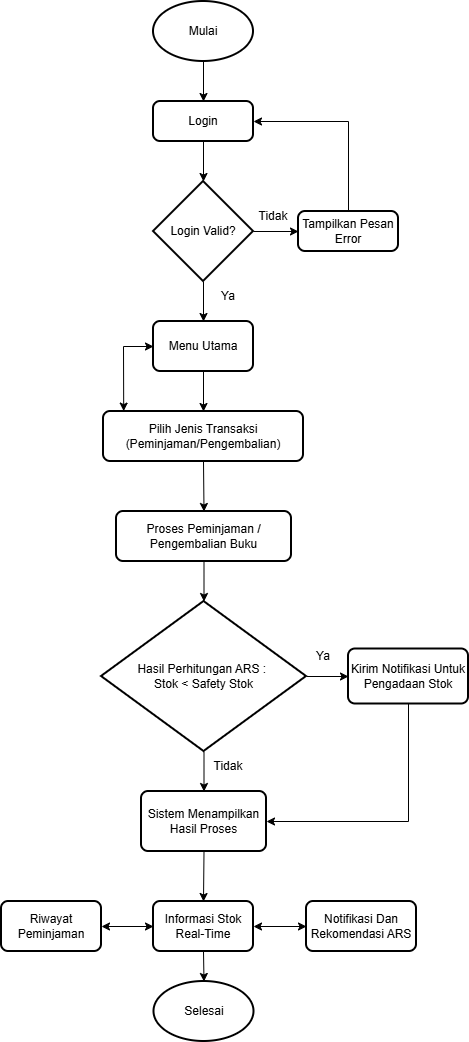

The diagram above was exported from draw.io. Its source (the exported page's mxGraphModel, read from the mxfile embedded in the PNG):
<mxGraphModel dx="1042" dy="626" grid="1" gridSize="10" guides="1" tooltips="1" connect="1" arrows="1" fold="1" page="1" pageScale="1" pageWidth="850" pageHeight="1100" math="0" shadow="0">
  <root>
    <mxCell id="0" />
    <mxCell id="1" parent="0" />
    <mxCell id="-md_3OKfMKIMGE0l_p3m-4" parent="1" style="strokeWidth=2;html=1;shape=mxgraph.flowchart.start_1;whiteSpace=wrap;" value="Mulai" vertex="1">
      <mxGeometry height="60" width="100" x="375" y="40" as="geometry" />
    </mxCell>
    <mxCell id="-md_3OKfMKIMGE0l_p3m-5" parent="1" style="rounded=1;whiteSpace=wrap;html=1;absoluteArcSize=1;arcSize=14;strokeWidth=2;" value="Login" vertex="1">
      <mxGeometry height="40" width="100" x="375" y="140" as="geometry" />
    </mxCell>
    <mxCell id="-md_3OKfMKIMGE0l_p3m-6" parent="1" style="strokeWidth=2;html=1;shape=mxgraph.flowchart.decision;whiteSpace=wrap;" value="Login Valid?" vertex="1">
      <mxGeometry height="100" width="100" x="375" y="220" as="geometry" />
    </mxCell>
    <mxCell id="-md_3OKfMKIMGE0l_p3m-7" parent="1" style="rounded=1;whiteSpace=wrap;html=1;absoluteArcSize=1;arcSize=14;strokeWidth=2;" value="Tampilkan Pesan Error" vertex="1">
      <mxGeometry height="40" width="100" x="520" y="250" as="geometry" />
    </mxCell>
    <mxCell id="-md_3OKfMKIMGE0l_p3m-8" parent="1" style="rounded=1;whiteSpace=wrap;html=1;absoluteArcSize=1;arcSize=14;strokeWidth=2;" value="Menu Utama" vertex="1">
      <mxGeometry height="50" width="100" x="375" y="360" as="geometry" />
    </mxCell>
    <mxCell id="-md_3OKfMKIMGE0l_p3m-10" parent="1" style="rounded=1;whiteSpace=wrap;html=1;absoluteArcSize=1;arcSize=14;strokeWidth=2;" value="Proses Peminjaman / Pengembalian Buku" vertex="1">
      <mxGeometry height="50" width="175" x="338" y="550" as="geometry" />
    </mxCell>
    <mxCell id="-md_3OKfMKIMGE0l_p3m-11" parent="1" style="strokeWidth=2;html=1;shape=mxgraph.flowchart.decision;whiteSpace=wrap;" value="Hasil Perhitungan ARS :&amp;nbsp;&lt;div&gt;Stok &amp;lt; Safety Stok&lt;/div&gt;" vertex="1">
      <mxGeometry height="150" width="205" x="323" y="640" as="geometry" />
    </mxCell>
    <mxCell id="-md_3OKfMKIMGE0l_p3m-12" parent="1" style="rounded=1;whiteSpace=wrap;html=1;absoluteArcSize=1;arcSize=14;strokeWidth=2;" value="Sistem Menampilkan Hasil Proses" vertex="1">
      <mxGeometry height="60" width="125" x="363" y="830" as="geometry" />
    </mxCell>
    <mxCell id="-md_3OKfMKIMGE0l_p3m-13" parent="1" style="rounded=1;whiteSpace=wrap;html=1;absoluteArcSize=1;arcSize=14;strokeWidth=2;" value="Kirim Notifikasi Untuk Pengadaan Stok" vertex="1">
      <mxGeometry height="55" width="120" x="570" y="687.5" as="geometry" />
    </mxCell>
    <mxCell id="-md_3OKfMKIMGE0l_p3m-14" parent="1" style="rounded=1;whiteSpace=wrap;html=1;absoluteArcSize=1;arcSize=14;strokeWidth=2;" value="Informasi Stok Real-Time" vertex="1">
      <mxGeometry height="50" width="100" x="375" y="940" as="geometry" />
    </mxCell>
    <mxCell id="-md_3OKfMKIMGE0l_p3m-15" parent="1" style="rounded=1;whiteSpace=wrap;html=1;absoluteArcSize=1;arcSize=14;strokeWidth=2;" value="Riwayat Peminjaman" vertex="1">
      <mxGeometry height="50" width="100" x="223" y="940" as="geometry" />
    </mxCell>
    <mxCell id="-md_3OKfMKIMGE0l_p3m-16" parent="1" style="rounded=1;whiteSpace=wrap;html=1;absoluteArcSize=1;arcSize=14;strokeWidth=2;" value="Notifikasi Dan Rekomendasi ARS" vertex="1">
      <mxGeometry height="50" width="110" x="528" y="940" as="geometry" />
    </mxCell>
    <mxCell id="-md_3OKfMKIMGE0l_p3m-17" parent="1" style="strokeWidth=2;html=1;shape=mxgraph.flowchart.start_1;whiteSpace=wrap;" value="Selesai" vertex="1">
      <mxGeometry height="60" width="100" x="375.5" y="1020" as="geometry" />
    </mxCell>
    <mxCell id="-md_3OKfMKIMGE0l_p3m-18" edge="1" parent="1" source="-md_3OKfMKIMGE0l_p3m-4" style="endArrow=classic;html=1;rounded=0;exitX=0.5;exitY=1;exitDx=0;exitDy=0;exitPerimeter=0;entryX=0.5;entryY=0;entryDx=0;entryDy=0;" target="-md_3OKfMKIMGE0l_p3m-5" value="">
      <mxGeometry height="50" relative="1" width="50" as="geometry">
        <mxPoint x="400" y="200" as="sourcePoint" />
        <mxPoint x="450" y="150" as="targetPoint" />
      </mxGeometry>
    </mxCell>
    <mxCell id="-md_3OKfMKIMGE0l_p3m-19" edge="1" parent="1" source="-md_3OKfMKIMGE0l_p3m-5" style="endArrow=classic;html=1;rounded=0;exitX=0.5;exitY=1;exitDx=0;exitDy=0;entryX=0.5;entryY=0;entryDx=0;entryDy=0;entryPerimeter=0;" target="-md_3OKfMKIMGE0l_p3m-6" value="">
      <mxGeometry height="50" relative="1" width="50" as="geometry">
        <mxPoint x="400" y="200" as="sourcePoint" />
        <mxPoint x="450" y="150" as="targetPoint" />
      </mxGeometry>
    </mxCell>
    <mxCell id="-md_3OKfMKIMGE0l_p3m-20" edge="1" parent="1" source="-md_3OKfMKIMGE0l_p3m-6" style="endArrow=classic;html=1;rounded=0;exitX=1;exitY=0.5;exitDx=0;exitDy=0;exitPerimeter=0;entryX=0;entryY=0.5;entryDx=0;entryDy=0;" target="-md_3OKfMKIMGE0l_p3m-7" value="">
      <mxGeometry height="50" relative="1" width="50" as="geometry">
        <mxPoint x="400" y="200" as="sourcePoint" />
        <mxPoint x="450" y="150" as="targetPoint" />
      </mxGeometry>
    </mxCell>
    <mxCell id="-md_3OKfMKIMGE0l_p3m-21" edge="1" parent="1" source="-md_3OKfMKIMGE0l_p3m-7" style="endArrow=classic;html=1;rounded=0;exitX=0.5;exitY=0;exitDx=0;exitDy=0;entryX=1;entryY=0.5;entryDx=0;entryDy=0;" target="-md_3OKfMKIMGE0l_p3m-5" value="">
      <mxGeometry height="50" relative="1" width="50" as="geometry">
        <Array as="points">
          <mxPoint x="570" y="160" />
        </Array>
        <mxPoint x="400" y="200" as="sourcePoint" />
        <mxPoint x="450" y="150" as="targetPoint" />
      </mxGeometry>
    </mxCell>
    <mxCell id="-md_3OKfMKIMGE0l_p3m-22" edge="1" parent="1" source="-md_3OKfMKIMGE0l_p3m-6" style="endArrow=classic;html=1;rounded=0;exitX=0.5;exitY=1;exitDx=0;exitDy=0;exitPerimeter=0;entryX=0.5;entryY=0;entryDx=0;entryDy=0;" target="-md_3OKfMKIMGE0l_p3m-8" value="">
      <mxGeometry height="50" relative="1" width="50" as="geometry">
        <mxPoint x="400" y="300" as="sourcePoint" />
        <mxPoint x="450" y="250" as="targetPoint" />
      </mxGeometry>
    </mxCell>
    <mxCell id="-md_3OKfMKIMGE0l_p3m-23" parent="1" style="rounded=1;whiteSpace=wrap;html=1;absoluteArcSize=1;arcSize=14;strokeWidth=2;" value="Pilih Jenis Transaksi&lt;div&gt;(Peminjaman/Pengembalian)&lt;/div&gt;" vertex="1">
      <mxGeometry height="50" width="200" x="325" y="450" as="geometry" />
    </mxCell>
    <mxCell id="-md_3OKfMKIMGE0l_p3m-24" edge="1" parent="1" source="-md_3OKfMKIMGE0l_p3m-8" style="endArrow=classic;html=1;rounded=0;exitX=0.5;exitY=1;exitDx=0;exitDy=0;entryX=0.5;entryY=0;entryDx=0;entryDy=0;" target="-md_3OKfMKIMGE0l_p3m-23" value="">
      <mxGeometry height="50" relative="1" width="50" as="geometry">
        <mxPoint x="400" y="400" as="sourcePoint" />
        <mxPoint x="450" y="350" as="targetPoint" />
      </mxGeometry>
    </mxCell>
    <mxCell id="-md_3OKfMKIMGE0l_p3m-25" parent="1" style="text;html=1;whiteSpace=wrap;strokeColor=none;fillColor=none;align=center;verticalAlign=middle;rounded=0;autosize=1;resizable=0;" value="Tidak" vertex="1">
      <mxGeometry height="30" width="50" x="470" y="240" as="geometry" />
    </mxCell>
    <mxCell id="-md_3OKfMKIMGE0l_p3m-26" parent="1" style="text;html=1;whiteSpace=wrap;strokeColor=none;fillColor=none;align=center;verticalAlign=middle;rounded=0;autosize=1;resizable=0;" value="Ya" vertex="1">
      <mxGeometry height="30" width="40" x="430" y="320" as="geometry" />
    </mxCell>
    <mxCell id="-md_3OKfMKIMGE0l_p3m-29" edge="1" parent="1" source="-md_3OKfMKIMGE0l_p3m-8" style="endArrow=classic;startArrow=classic;html=1;rounded=0;exitX=0;exitY=0.5;exitDx=0;exitDy=0;entryX=0.101;entryY=-0.008;entryDx=0;entryDy=0;entryPerimeter=0;" target="-md_3OKfMKIMGE0l_p3m-23" value="">
      <mxGeometry height="50" relative="1" width="50" as="geometry">
        <Array as="points">
          <mxPoint x="345" y="385" />
        </Array>
        <mxPoint x="400" y="400" as="sourcePoint" />
        <mxPoint x="450" y="350" as="targetPoint" />
      </mxGeometry>
    </mxCell>
    <mxCell id="-md_3OKfMKIMGE0l_p3m-30" edge="1" parent="1" source="-md_3OKfMKIMGE0l_p3m-23" style="endArrow=classic;html=1;rounded=0;exitX=0.5;exitY=1;exitDx=0;exitDy=0;entryX=0.5;entryY=0;entryDx=0;entryDy=0;" target="-md_3OKfMKIMGE0l_p3m-10" value="">
      <mxGeometry height="50" relative="1" width="50" as="geometry">
        <mxPoint x="400" y="700" as="sourcePoint" />
        <mxPoint x="450" y="650" as="targetPoint" />
      </mxGeometry>
    </mxCell>
    <mxCell id="-md_3OKfMKIMGE0l_p3m-31" edge="1" parent="1" source="-md_3OKfMKIMGE0l_p3m-10" style="endArrow=classic;html=1;rounded=0;exitX=0.5;exitY=1;exitDx=0;exitDy=0;entryX=0.5;entryY=0;entryDx=0;entryDy=0;entryPerimeter=0;" target="-md_3OKfMKIMGE0l_p3m-11" value="">
      <mxGeometry height="50" relative="1" width="50" as="geometry">
        <mxPoint x="400" y="500" as="sourcePoint" />
        <mxPoint x="450" y="450" as="targetPoint" />
      </mxGeometry>
    </mxCell>
    <mxCell id="-md_3OKfMKIMGE0l_p3m-32" edge="1" parent="1" source="-md_3OKfMKIMGE0l_p3m-11" style="endArrow=classic;html=1;rounded=0;exitX=1;exitY=0.5;exitDx=0;exitDy=0;exitPerimeter=0;entryX=0;entryY=0.5;entryDx=0;entryDy=0;" target="-md_3OKfMKIMGE0l_p3m-13" value="">
      <mxGeometry height="50" relative="1" width="50" as="geometry">
        <mxPoint x="400" y="700" as="sourcePoint" />
        <mxPoint x="450" y="650" as="targetPoint" />
      </mxGeometry>
    </mxCell>
    <mxCell id="-md_3OKfMKIMGE0l_p3m-33" edge="1" parent="1" source="-md_3OKfMKIMGE0l_p3m-11" style="endArrow=classic;html=1;rounded=0;exitX=0.5;exitY=1;exitDx=0;exitDy=0;exitPerimeter=0;entryX=0.5;entryY=0;entryDx=0;entryDy=0;" target="-md_3OKfMKIMGE0l_p3m-12" value="">
      <mxGeometry height="50" relative="1" width="50" as="geometry">
        <mxPoint x="400" y="700" as="sourcePoint" />
        <mxPoint x="450" y="650" as="targetPoint" />
      </mxGeometry>
    </mxCell>
    <mxCell id="-md_3OKfMKIMGE0l_p3m-34" edge="1" parent="1" source="-md_3OKfMKIMGE0l_p3m-13" style="endArrow=classic;html=1;rounded=0;exitX=0.5;exitY=1;exitDx=0;exitDy=0;entryX=1;entryY=0.5;entryDx=0;entryDy=0;" target="-md_3OKfMKIMGE0l_p3m-12" value="">
      <mxGeometry height="50" relative="1" width="50" as="geometry">
        <Array as="points">
          <mxPoint x="630" y="860" />
        </Array>
        <mxPoint x="400" y="700" as="sourcePoint" />
        <mxPoint x="450" y="650" as="targetPoint" />
      </mxGeometry>
    </mxCell>
    <mxCell id="-md_3OKfMKIMGE0l_p3m-38" edge="1" parent="1" source="-md_3OKfMKIMGE0l_p3m-12" style="endArrow=classic;html=1;rounded=0;exitX=0.5;exitY=1;exitDx=0;exitDy=0;entryX=0.5;entryY=0;entryDx=0;entryDy=0;" target="-md_3OKfMKIMGE0l_p3m-14" value="">
      <mxGeometry height="50" relative="1" width="50" as="geometry">
        <mxPoint x="400" y="1000" as="sourcePoint" />
        <mxPoint x="450" y="950" as="targetPoint" />
      </mxGeometry>
    </mxCell>
    <mxCell id="-md_3OKfMKIMGE0l_p3m-40" edge="1" parent="1" source="-md_3OKfMKIMGE0l_p3m-15" style="endArrow=classic;startArrow=classic;html=1;rounded=0;exitX=1;exitY=0.5;exitDx=0;exitDy=0;entryX=0;entryY=0.5;entryDx=0;entryDy=0;" target="-md_3OKfMKIMGE0l_p3m-14" value="">
      <mxGeometry height="50" relative="1" width="50" as="geometry">
        <mxPoint x="400" y="1000" as="sourcePoint" />
        <mxPoint x="450" y="950" as="targetPoint" />
      </mxGeometry>
    </mxCell>
    <mxCell id="-md_3OKfMKIMGE0l_p3m-41" edge="1" parent="1" source="-md_3OKfMKIMGE0l_p3m-14" style="endArrow=classic;html=1;rounded=0;exitX=0.5;exitY=1;exitDx=0;exitDy=0;entryX=0.5;entryY=0;entryDx=0;entryDy=0;entryPerimeter=0;" target="-md_3OKfMKIMGE0l_p3m-17" value="">
      <mxGeometry height="50" relative="1" width="50" as="geometry">
        <mxPoint x="400" y="1000" as="sourcePoint" />
        <mxPoint x="450" y="950" as="targetPoint" />
      </mxGeometry>
    </mxCell>
    <mxCell id="-md_3OKfMKIMGE0l_p3m-42" edge="1" parent="1" source="-md_3OKfMKIMGE0l_p3m-14" style="endArrow=classic;startArrow=classic;html=1;rounded=0;entryX=0;entryY=0.5;entryDx=0;entryDy=0;exitX=1;exitY=0.5;exitDx=0;exitDy=0;" target="-md_3OKfMKIMGE0l_p3m-16" value="">
      <mxGeometry height="50" relative="1" width="50" as="geometry">
        <mxPoint x="400" y="1000" as="sourcePoint" />
        <mxPoint x="450" y="950" as="targetPoint" />
      </mxGeometry>
    </mxCell>
    <mxCell id="-md_3OKfMKIMGE0l_p3m-43" parent="1" style="text;html=1;whiteSpace=wrap;strokeColor=none;fillColor=none;align=center;verticalAlign=middle;rounded=0;autosize=1;resizable=0;" value="Ya" vertex="1">
      <mxGeometry height="30" width="40" x="525" y="680" as="geometry" />
    </mxCell>
    <mxCell id="-md_3OKfMKIMGE0l_p3m-44" parent="1" style="text;html=1;whiteSpace=wrap;strokeColor=none;fillColor=none;align=center;verticalAlign=middle;rounded=0;autosize=1;resizable=0;" value="Tidak" vertex="1">
      <mxGeometry height="30" width="50" x="425" y="790" as="geometry" />
    </mxCell>
  </root>
</mxGraphModel>